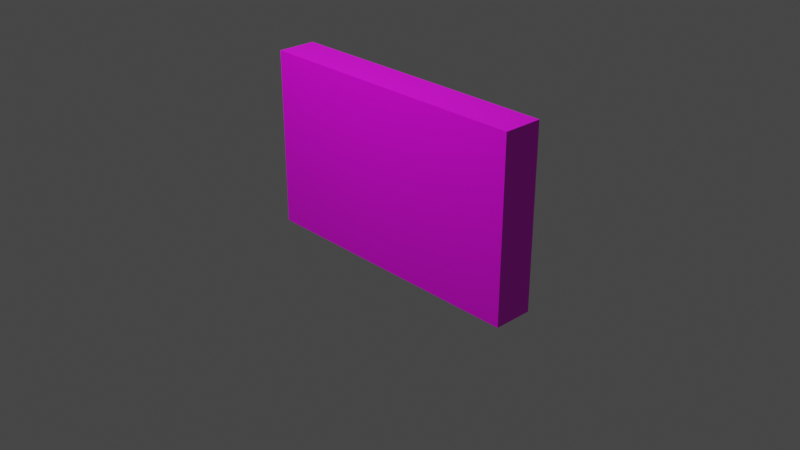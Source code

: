 # Source: FujiwaraSign_1.blend  (saved by Blender 2.82.7; exported with 4.5.12 LTS)
import bpy
from mathutils import Matrix  # noqa: F401  (used for matrix-valued properties, if any)

bpy.ops.wm.read_factory_settings(use_empty=True)
scene = bpy.context.scene
scene.name = 'Scene'

# ---- collections
col_collection = bpy.data.collections.new('Collection'); scene.collection.children.link(col_collection)

# ---- images (referenced by path relative to the original .blend; pixels are not part of the script)
import os
ASSET_DIR = os.environ.get("B2B_ASSET_DIR", "")  # directory of the original .blend (textures are referenced by path, not embedded)
HERE = os.path.dirname(os.path.abspath(__file__))  # packed textures are extracted next to this script under _unpacked/

def load_image(name, relpath, width, height, colorspace="sRGB"):
    """Load a texture the original file referenced (path relative to the .blend, or extracted next to this script)."""
    p = next((c for c in (os.path.join(HERE, relpath), os.path.join(ASSET_DIR, relpath)) if relpath and os.path.exists(c)), "")
    if p:
        img = bpy.data.images.load(p, check_existing=True)
        img.name = name
    else:  # same state as the original file: an image datablock whose file is absent (Cycles renders it pink)
        img = bpy.data.images.new(name, width, height)
        img.source = "FILE"
        img.filepath = "//" + (relpath or name)
    img.colorspace_settings.name = colorspace
    return img
img_fujiwarasign_png = load_image('FujiwaraSign.png', 'FujiwaraSign.png', 1024, 1024, 'sRGB')

# ---- materials (node trees are filled in below, after node groups)
mat_material = bpy.data.materials.new('Material')
mat_material.alpha_threshold = 0.0
mat_material.use_transparent_shadow = False
mat_material.line_color = (0.0, 0.0, 0.0, 1.0)

# ---- material node trees
mat_material.use_nodes = True; mat_material.node_tree.nodes.clear()
_N = mat_material.node_tree.nodes; _L = mat_material.node_tree.links
n0 = _N.new('ShaderNodeOutputMaterial'); n0.name = 'Material Output'; n0.location = (300, 300)
n1 = _N.new('ShaderNodeBsdfPrincipled'); n1.name = 'Principled BSDF'; n1.location = (10, 300)
n1.distribution = 'GGX'
n1.subsurface_method = 'BURLEY'
n1.inputs[2].default_value = 0.4
n1.inputs[3].default_value = 1.45
n1.inputs[27].default_value = (0.0, 0.0, 0.0, 1.0)
n1.inputs[28].default_value = 1.0
n2 = _N.new('ShaderNodeTexImage'); n2.name = 'Image Texture'; n2.location = (-568, 47)
n2.image = img_fujiwarasign_png
_L.new(n1.outputs[0], n0.inputs[0])
_L.new(n2.outputs[0], n1.inputs[0])
n0.is_active_output = True

# ---- world
world_world = bpy.data.worlds.new('World'); scene.world = world_world
world_world.use_nodes = True; world_world.node_tree.nodes.clear()
_N = world_world.node_tree.nodes; _L = world_world.node_tree.links
n0 = _N.new('ShaderNodeOutputWorld'); n0.name = 'World Output'; n0.location = (300, 300)
n1 = _N.new('ShaderNodeBackground'); n1.name = 'Background'; n1.location = (10, 300)
n1.inputs[0].default_value = (0.05088, 0.05088, 0.05088, 1.0)
_L.new(n1.outputs[0], n0.inputs[0])
n0.is_active_output = True
world_world.color = (0.05088, 0.05088, 0.05088)
world_world.use_sun_shadow = False
world_world.sun_shadow_jitter_overblur = 0.0

# ---- cameras
cam_camera = bpy.data.cameras.new('Camera')
cam_camera.clip_end = 100.0
cam_camera.ortho_scale = 7.314

# ---- lights
light_light = bpy.data.lights.new('Light', 'POINT')
light_light.transmission_factor = 0.0
light_light.energy = 1000.0
light_light.shadow_soft_size = 0.1
light_light.shadow_maximum_resolution = 0.006
light_light.use_absolute_resolution = True

# ---- meshes
me_cube = bpy.data.meshes.new('Cube')
me_cube.from_pydata([(1.563, 0.2147, 1.454), (1.563, 0.2147, -0.501), (1.563, -0.2147, 1.454), (1.563, -0.2147, -0.501), (-1.563, 0.2147, 1.454), (-1.563, 0.2147, -0.501), (-1.563, -0.2147, 1.454), (-1.563, -0.2147, -0.501)], [], [(0, 4, 6, 2), (3, 2, 6, 7), (7, 6, 4, 5), (5, 1, 3, 7), (1, 0, 2, 3), (5, 4, 0, 1)])
_uv = me_cube.uv_layers.new(name='UVMap')
_uv.uv.foreach_set('vector', [0.981, 0.1857, 0.02972, 0.1857, 0.02972, 0.06439, 0.981, 0.06439, 0.9844, 0.2344, 0.9844, 0.7657, 0.03117, 0.7657, 0.03124, 0.2344, 0.03167, 0.06268, 0.9845, 0.06268, 0.9845, 0.1874, 0.03167, 0.1874, 0.125, 0.5, 0.375, 0.5, 0.375, 0.75, 0.125, 0.75, 0.03135, 0.06224, 0.9842, 0.06224, 0.9842, 0.1872, 0.03135, 0.1872, 0.375, 0.25, 0.625, 0.25, 0.625, 0.5, 0.375, 0.5])
me_cube.materials.append(mat_material)
me_cube.use_remesh_preserve_volume = False
me_cube.use_remesh_preserve_attributes = False
me_cube.use_mirror_vertex_groups = False
me_cube.update()

# ---- objects
ob_cube = bpy.data.objects.new('Cube', me_cube)
ob_light = bpy.data.objects.new('Light', light_light)
ob_camera = bpy.data.objects.new('Camera', cam_camera)

# ---- transforms, parenting, visibility, modifiers, constraints
ob_cube.location = (0.0, 0.0, 1.561)
ob_cube.lock_rotations_4d = False
ob_cube.empty_display_type = 'ARROWS'
ob_cube.lineart.crease_threshold = 0.0
ob_light.location = (-0.6435, -3.006, 7.338)
ob_light.rotation_euler = (0.6503, 0.05522, 1.866)
ob_light.lock_rotations_4d = False
ob_light.empty_display_type = 'ARROWS'
ob_light.color = (0.0, 0.0, 0.0, 0.0)
ob_light.lineart.crease_threshold = 0.0
ob_camera.location = (7.359, -6.926, 6.519)
ob_camera.rotation_euler = (1.109, 0.0, 0.8149)
ob_camera.lock_rotations_4d = False
ob_camera.empty_display_type = 'ARROWS'
ob_camera.color = (0.0, 0.0, 0.0, 0.0)
ob_camera.display_type = 'WIRE'
ob_camera.lineart.crease_threshold = 0.0

# ---- collection membership
col_collection.objects.link(ob_cube)
col_collection.objects.link(ob_light)
col_collection.objects.link(ob_camera)

# ---- scene / render settings (as saved in the file)
scene.camera = ob_camera
scene.frame_start = 1; scene.frame_end = 250; scene.frame_set(1)
scene.render.engine = 'BLENDER_EEVEE_NEXT'
scene.cycles.use_denoising = False
scene.cycles.samples = 128
scene.cycles.sampling_pattern = 'TABULATED_SOBOL'
scene.cycles.use_adaptive_sampling = False
scene.cycles.use_light_tree = False
scene.view_settings.view_transform = 'Filmic'
bpy.context.view_layer.update()

